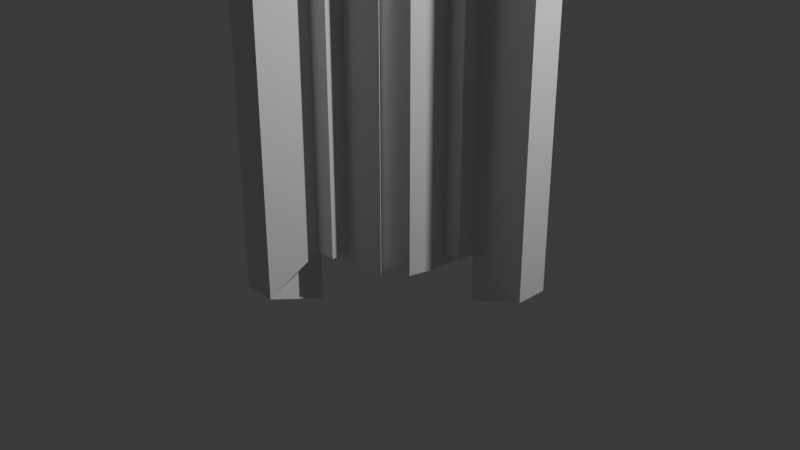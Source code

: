 # Source: someRandom.blend  (saved by Blender 4.1.24; exported with 4.5.12 LTS)
import bpy
from mathutils import Matrix  # noqa: F401  (used for matrix-valued properties, if any)

bpy.ops.wm.read_factory_settings(use_empty=True)
scene = bpy.context.scene
scene.name = 'Scene'

# ---- collections
col_collection = bpy.data.collections.new('Collection'); scene.collection.children.link(col_collection)

# ---- world
world_world = bpy.data.worlds.new('World'); scene.world = world_world
world_world.use_nodes = True; world_world.node_tree.nodes.clear()
_N = world_world.node_tree.nodes; _L = world_world.node_tree.links
n0 = _N.new('ShaderNodeOutputWorld'); n0.name = 'World Output'; n0.location = (300, 300)
n1 = _N.new('ShaderNodeBackground'); n1.name = 'Background'; n1.location = (10, 300)
n1.inputs[0].default_value = (0.05088, 0.05088, 0.05088, 1.0)
_L.new(n1.outputs[0], n0.inputs[0])
n0.is_active_output = True
world_world.color = (0.05088, 0.05088, 0.05088)
world_world.use_sun_shadow = False
world_world.sun_shadow_jitter_overblur = 0.0

# ---- cameras
cam_camera = bpy.data.cameras.new('Camera')
cam_camera.clip_end = 100.0
cam_camera.ortho_scale = 7.314

# ---- lights
light_light = bpy.data.lights.new('Light', 'POINT')
light_light.transmission_factor = 0.0
light_light.energy = 1000.0
light_light.shadow_soft_size = 0.1
light_light.shadow_maximum_resolution = 0.006
light_light.use_absolute_resolution = True

# ---- meshes
me_cube_001 = bpy.data.meshes.new('Cube.001')
me_cube_001.from_pydata([(-0.855, 0.6695, -1.0), (-0.855, 0.6695, 9.174), (-0.6695, 0.855, 9.174), (-0.6695, 0.855, -1.0), (-0.855, -0.6695, 9.174), (-0.855, -0.6695, -1.0), (-0.6695, -0.855, -1.0), (-0.6695, -0.855, 9.174), (-0.3729, -1.0, -0.8795), (-1.0, -0.3729, -0.8795), (-0.7467, -0.9321, -1.0), (-0.9321, -0.7467, -1.0), (-1.0, -0.3729, 9.053), (-0.3729, -1.0, 9.053), (-0.9321, -0.7467, 9.174), (-0.7467, -0.9321, 9.174), (-1.0, 0.3729, -0.8795), (-0.3729, 1.0, -0.8795), (-0.9321, 0.7467, -1.0), (-0.7467, 0.9321, -1.0), (-0.3729, 1.0, 9.053), (-1.0, 0.3729, 9.053), (-0.7467, 0.9321, 9.174), (-0.9321, 0.7467, 9.174), (1.0, -0.3729, -0.8795), (0.3729, -1.0, -0.8795), (0.9321, -0.7467, -1.0), (0.7467, -0.9321, -1.0), (0.3729, -1.0, 9.053), (1.0, -0.3729, 9.053), (0.7467, -0.9321, 9.174), (0.9321, -0.7467, 9.174), (0.3729, 1.0, -0.8795), (1.0, 0.3729, -0.8795), (0.7467, 0.9321, -1.0), (0.9321, 0.7467, -1.0), (1.0, 0.3729, 9.053), (0.3729, 1.0, 9.053), (0.9321, 0.7467, 9.174), (0.7467, 0.9321, 9.174), (0.855, 0.6695, -1.0), (0.855, 0.6695, 9.174), (0.6695, 0.855, 9.174), (0.6695, 0.855, -1.0), (0.6695, -0.855, -1.0), (0.6695, -0.855, 9.174), (0.855, -0.6695, 9.174), (0.855, -0.6695, -1.0), (-0.4934, -1.0, -1.0), (-0.4934, -1.0, 9.174), (-1.0, -0.4934, 9.174), (-1.0, -0.4934, -1.0), (-0.4934, 1.0, 9.174), (-0.4934, 1.0, -1.0), (-1.0, 0.4934, -1.0), (-1.0, 0.4934, 9.174), (1.0, 0.4934, 9.174), (1.0, 0.4934, -1.0), (0.4934, 1.0, -1.0), (0.4934, 1.0, 9.174), (0.4934, -1.0, 9.174), (0.4934, -1.0, -1.0), (1.0, -0.4934, -1.0), (1.0, -0.4934, 9.174), (-0.3729, -1.192, -0.8795), (-0.3729, -1.192, 9.053), (-1.192, -0.3729, 9.053), (-1.192, -0.3729, -0.8795), (-0.3729, 1.192, 9.053), (-0.3729, 1.192, -0.8795), (-1.192, 0.3729, -0.8795), (-1.192, 0.3729, 9.053), (1.192, 0.3729, 9.053), (1.192, 0.3729, -0.8795), (0.3729, 1.192, -0.8795), (0.3729, 1.192, 9.053), (0.3729, -1.192, 9.053), (0.3729, -1.192, -0.8795), (1.192, -0.3729, -0.8795), (1.192, -0.3729, 9.053), (0.0, 1.0, -1.0), (0.0, 1.0, 9.174), (0.0, 1.0, -0.8795), (0.0, 1.0, 9.053), (1.0, 0.0, -1.0), (1.0, 0.0, 9.174), (1.0, 0.0, -0.8795), (1.0, 0.0, 9.053), (0.0, -1.0, -1.0), (0.0, -1.0, 9.174), (0.0, -1.0, -0.8795), (0.0, -1.0, 9.053), (-1.0, 0.0, -1.0), (-1.0, 0.0, 9.174), (-1.0, 0.0, -0.8795), (-1.0, 0.0, 9.053), (-0.1642, 1.192, -0.8795), (0.1642, 1.192, -0.8795), (0.0, 1.027, -0.8795), (0.1642, 1.192, 9.053), (-0.1642, 1.192, 9.053), (0.0, 1.027, 9.053), (1.192, 0.1642, -0.8795), (1.192, -0.1642, -0.8795), (1.027, 0.0, -0.8795), (1.192, -0.1642, 9.053), (1.192, 0.1642, 9.053), (1.027, 0.0, 9.053), (0.1642, -1.192, -0.8795), (-0.1642, -1.192, -0.8795), (0.0, -1.027, -0.8795), (-0.1642, -1.192, 9.053), (0.1642, -1.192, 9.053), (0.0, -1.027, 9.053), (-1.192, -0.1642, -0.8795), (-1.192, 0.1642, -0.8795), (-1.027, 0.0, -0.8795), (-1.192, 0.1642, 9.053), (-1.192, -0.1642, 9.053), (-1.027, 0.0, 9.053), (0.0, 1.027, -1.522), (-0.1642, 1.767, -1.167), (0.1642, 1.767, -1.167), (0.0, 1.027, 9.696), (0.1642, 1.767, 9.341), (-0.1642, 1.767, 9.341), (1.027, 0.0, -1.522), (1.767, 0.1642, -1.167), (1.767, -0.1642, -1.167), (1.027, 0.0, 9.696), (1.767, -0.1642, 9.341), (1.767, 0.1642, 9.341), (0.0, -1.027, -1.522), (0.1642, -1.767, -1.167), (-0.1642, -1.767, -1.167), (0.0, -1.027, 9.696), (-0.1642, -1.767, 9.341), (0.1642, -1.767, 9.341), (-1.027, 0.0, -1.522), (-1.767, -0.1642, -1.167), (-1.767, 0.1642, -1.167), (-1.027, 0.0, 9.696), (-1.767, 0.1642, 9.341), (-1.767, -0.1642, 9.341)], [], [(29, 24, 78, 79), (8, 90, 110, 109, 64), (6, 7, 4, 5), (25, 28, 76, 77), (28, 91, 113, 112, 76), (48, 49, 15, 10), (34, 39, 42, 43), (11, 14, 50, 51), (52, 53, 19, 22), (30, 27, 44, 45), (23, 18, 54, 55), (56, 57, 35, 38), (10, 15, 7, 6), (39, 34, 58, 59), (60, 61, 27, 30), (31, 26, 62, 63), (2, 3, 0, 1), (41, 40, 43, 42), (45, 44, 47, 46), (40, 35, 57, 84, 62, 26, 47, 44, 27, 61, 88, 48, 10, 6, 5, 11, 51, 92, 54, 18, 0, 3, 19, 53, 80, 58, 34, 43), (22, 19, 3, 2), (14, 11, 5, 4), (26, 31, 46, 47), (1, 23, 55, 93, 50, 14, 4, 7, 15, 49, 89, 60, 30, 45, 46, 31, 63, 85, 56, 38, 41, 42, 39, 59, 81, 52, 22, 2), (38, 35, 40, 41), (18, 23, 1, 0), (8, 13, 49, 48), (12, 9, 51, 50), (20, 17, 53, 52), (16, 21, 55, 54), (36, 33, 57, 56), (32, 37, 59, 58), (28, 25, 61, 60), (24, 29, 63, 62), (94, 16, 54, 92), (82, 32, 58, 80), (86, 24, 62, 84), (90, 8, 48, 88), (95, 12, 50, 93), (91, 28, 60, 89), (87, 36, 56, 85), (83, 20, 52, 81), (91, 13, 65, 111, 113), (36, 87, 107, 106, 72), (95, 21, 71, 117, 119), (20, 83, 101, 100, 68), (13, 8, 64, 65), (24, 86, 104, 103, 78), (115, 117, 71, 70), (9, 12, 66, 67), (97, 99, 75, 74), (17, 20, 68, 69), (103, 105, 79, 78), (21, 16, 70, 71), (109, 111, 65, 64), (33, 36, 72, 73), (12, 95, 119, 118, 66), (37, 32, 74, 75), (69, 68, 100, 96), (83, 37, 75, 99, 101), (82, 17, 69, 96, 98), (37, 83, 81, 59), (17, 82, 80, 53), (73, 72, 106, 102), (86, 33, 73, 102, 104), (29, 87, 85, 63), (33, 86, 84, 57), (87, 29, 79, 105, 107), (77, 76, 112, 108), (90, 25, 77, 108, 110), (13, 91, 89, 49), (25, 90, 88, 61), (16, 94, 116, 115, 70), (67, 66, 118, 114), (94, 9, 67, 114, 116), (21, 95, 93, 55), (9, 94, 92, 51), (117, 115, 140, 142), (113, 111, 136, 135), (98, 96, 121, 120), (108, 112, 137, 133), (109, 110, 132, 134), (119, 117, 142, 141), (104, 102, 127, 126), (111, 109, 134, 136), (115, 116, 138, 140), (100, 101, 123, 125), (102, 106, 131, 127), (110, 108, 133, 132), (32, 82, 98, 97, 74), (121, 122, 120), (124, 125, 123), (127, 128, 126), (130, 131, 129), (133, 134, 132), (136, 137, 135), (139, 140, 138), (142, 143, 141), (124, 122, 121, 125), (130, 128, 127, 131), (136, 134, 133, 137), (142, 140, 139, 143), (103, 104, 126, 128), (118, 119, 141, 143), (114, 118, 143, 139), (107, 105, 130, 129), (99, 97, 122, 124), (97, 98, 120, 122), (112, 113, 135, 137), (96, 100, 125, 121), (101, 99, 124, 123), (116, 114, 139, 138), (106, 107, 129, 131), (105, 103, 128, 130)])
_uv = me_cube_001.uv_layers.new(name='UVMap')
_uv.uv.foreach_set('vector', [0.622, 0.6716, 0.378, 0.6716, 0.378, 0.6716, 0.622, 0.6716, 0.378, 0.9216, 0.378, 0.875, 0.378, 0.875, 0.378, 0.8955, 0.378, 0.9216, 0.375, 0.0, 0.625, 0.0, 0.625, 0.03166, 0.375, 0.03166, 0.378, 0.8284, 0.622, 0.8284, 0.622, 0.8284, 0.378, 0.8284, 0.622, 0.8284, 0.622, 0.875, 0.622, 0.875, 0.622, 0.8545, 0.622, 0.8284, 0.375, 0.9367, 0.625, 0.9367, 0.625, 1.0, 0.375, 1.0, 0.375, 0.4683, 0.625, 0.4683, 0.625, 0.4683, 0.375, 0.4683, 0.375, 0.03166, 0.625, 0.03166, 0.625, 0.06332, 0.375, 0.06332, 0.625, 0.3133, 0.375, 0.3133, 0.375, 0.2817, 0.625, 0.2817, 0.625, 0.7817, 0.375, 0.7817, 0.375, 0.7817, 0.625, 0.7817, 0.625, 0.2183, 0.375, 0.2183, 0.375, 0.1867, 0.625, 0.1867, 0.625, 0.5633, 0.375, 0.5633, 0.375, 0.5317, 0.625, 0.5317, 0.375, 1.0, 0.625, 1.0, 0.625, 1.0, 0.375, 1.0, 0.625, 0.4683, 0.375, 0.4683, 0.375, 0.4367, 0.625, 0.4367, 0.625, 0.8133, 0.375, 0.8133, 0.375, 0.7817, 0.625, 0.7817, 0.625, 0.7183, 0.375, 0.7183, 0.375, 0.6867, 0.625, 0.6867, 0.625, 0.2817, 0.375, 0.2817, 0.375, 0.2183, 0.625, 0.2183, 0.625, 0.5317, 0.375, 0.5317, 0.375, 0.4683, 0.625, 0.4683, 0.625, 0.7817, 0.375, 0.7817, 0.375, 0.7183, 0.625, 0.7183, 0.375, 0.5317, 0.375, 0.5317, 0.375, 0.5633, 0.375, 0.625, 0.375, 0.6867, 0.375, 0.7183, 0.375, 0.7183, 0.375, 0.7817, 0.375, 0.7817, 0.375, 0.8133, 0.375, 0.875, 0.375, 0.9367, 0.375, 1.0, 0.375, 1.0, 0.375, 0.03166, 0.375, 0.03166, 0.375, 0.06332, 0.375, 0.125, 0.375, 0.1867, 0.375, 0.2183, 0.375, 0.2183, 0.375, 0.2817, 0.375, 0.2817, 0.375, 0.3133, 0.375, 0.375, 0.375, 0.4367, 0.375, 0.4683, 0.375, 0.4683, 0.625, 0.2817, 0.375, 0.2817, 0.375, 0.2817, 0.625, 0.2817, 0.625, 0.03166, 0.375, 0.03166, 0.375, 0.03166, 0.625, 0.03166, 0.375, 0.7183, 0.625, 0.7183, 0.625, 0.7183, 0.375, 0.7183, 0.625, 0.2183, 0.625, 0.2183, 0.625, 0.1867, 0.625, 0.125, 0.625, 0.06332, 0.625, 0.03166, 0.625, 0.03166, 0.625, 0.0, 0.625, 1.0, 0.625, 0.9367, 0.625, 0.875, 0.625, 0.8133, 0.625, 0.7817, 0.625, 0.7817, 0.625, 0.7183, 0.625, 0.7183, 0.625, 0.6867, 0.625, 0.625, 0.625, 0.5633, 0.625, 0.5317, 0.625, 0.5317, 0.625, 0.4683, 0.625, 0.4683, 0.625, 0.4367, 0.625, 0.375, 0.625, 0.3133, 0.625, 0.2817, 0.625, 0.2817, 0.625, 0.5317, 0.375, 0.5317, 0.375, 0.5317, 0.625, 0.5317, 0.375, 0.2183, 0.625, 0.2183, 0.625, 0.2183, 0.375, 0.2183, 0.378, 0.9216, 0.622, 0.9216, 0.625, 0.9367, 0.375, 0.9367, 0.622, 0.07839, 0.378, 0.07839, 0.375, 0.06332, 0.625, 0.06332, 0.622, 0.3284, 0.378, 0.3284, 0.375, 0.3133, 0.625, 0.3133, 0.378, 0.1716, 0.622, 0.1716, 0.625, 0.1867, 0.375, 0.1867, 0.622, 0.5784, 0.378, 0.5784, 0.375, 0.5633, 0.625, 0.5633, 0.378, 0.4216, 0.622, 0.4216, 0.625, 0.4367, 0.375, 0.4367, 0.622, 0.8284, 0.378, 0.8284, 0.375, 0.8133, 0.625, 0.8133, 0.378, 0.6716, 0.622, 0.6716, 0.625, 0.6867, 0.375, 0.6867, 0.378, 0.125, 0.378, 0.1716, 0.375, 0.1867, 0.375, 0.125, 0.378, 0.375, 0.378, 0.4216, 0.375, 0.4367, 0.375, 0.375, 0.378, 0.625, 0.378, 0.6716, 0.375, 0.6867, 0.375, 0.625, 0.378, 0.875, 0.378, 0.9216, 0.375, 0.9367, 0.375, 0.875, 0.622, 0.125, 0.622, 0.07839, 0.625, 0.06332, 0.625, 0.125, 0.622, 0.875, 0.622, 0.8284, 0.625, 0.8133, 0.625, 0.875, 0.622, 0.625, 0.622, 0.5784, 0.625, 0.5633, 0.625, 0.625, 0.622, 0.375, 0.622, 0.3284, 0.625, 0.3133, 0.625, 0.375, 0.622, 0.875, 0.622, 0.9216, 0.622, 0.9216, 0.622, 0.8955, 0.622, 0.875, 0.622, 0.5784, 0.622, 0.625, 0.622, 0.625, 0.622, 0.6045, 0.622, 0.5784, 0.622, 0.125, 0.622, 0.1716, 0.622, 0.1716, 0.622, 0.1455, 0.622, 0.125, 0.622, 0.3284, 0.622, 0.375, 0.622, 0.375, 0.622, 0.3545, 0.622, 0.3284, 0.622, 0.9216, 0.378, 0.9216, 0.378, 0.9216, 0.622, 0.9216, 0.378, 0.6716, 0.378, 0.625, 0.378, 0.625, 0.378, 0.6455, 0.378, 0.6716, 0.378, 0.1455, 0.622, 0.1455, 0.622, 0.1716, 0.378, 0.1716, 0.378, 0.07839, 0.622, 0.07839, 0.622, 0.07839, 0.378, 0.07839, 0.378, 0.3955, 0.622, 0.3955, 0.622, 0.4216, 0.378, 0.4216, 0.378, 0.3284, 0.622, 0.3284, 0.622, 0.3284, 0.378, 0.3284, 0.378, 0.6455, 0.622, 0.6455, 0.622, 0.6716, 0.378, 0.6716, 0.622, 0.1716, 0.378, 0.1716, 0.378, 0.1716, 0.622, 0.1716, 0.378, 0.8955, 0.622, 0.8955, 0.622, 0.9216, 0.378, 0.9216, 0.378, 0.5784, 0.622, 0.5784, 0.622, 0.5784, 0.378, 0.5784, 0.622, 0.07839, 0.622, 0.125, 0.622, 0.125, 0.622, 0.1045, 0.622, 0.07839, 0.622, 0.4216, 0.378, 0.4216, 0.378, 0.4216, 0.622, 0.4216, 0.378, 0.3284, 0.622, 0.3284, 0.622, 0.3545, 0.378, 0.3545, 0.622, 0.375, 0.622, 0.4216, 0.622, 0.4216, 0.622, 0.3955, 0.622, 0.375, 0.378, 0.375, 0.378, 0.3284, 0.378, 0.3284, 0.378, 0.3545, 0.378, 0.375, 0.622, 0.4216, 0.622, 0.375, 0.625, 0.375, 0.625, 0.4367, 0.378, 0.3284, 0.378, 0.375, 0.375, 0.375, 0.375, 0.3133, 0.378, 0.5784, 0.622, 0.5784, 0.622, 0.6045, 0.378, 0.6045, 0.378, 0.625, 0.378, 0.5784, 0.378, 0.5784, 0.378, 0.6045, 0.378, 0.625, 0.622, 0.6716, 0.622, 0.625, 0.625, 0.625, 0.625, 0.6867, 0.378, 0.5784, 0.378, 0.625, 0.375, 0.625, 0.375, 0.5633, 0.622, 0.625, 0.622, 0.6716, 0.622, 0.6716, 0.622, 0.6455, 0.622, 0.625, 0.378, 0.8284, 0.622, 0.8284, 0.622, 0.8545, 0.378, 0.8545, 0.378, 0.875, 0.378, 0.8284, 0.378, 0.8284, 0.378, 0.8545, 0.378, 0.875, 0.622, 0.9216, 0.622, 0.875, 0.625, 0.875, 0.625, 0.9367, 0.378, 0.8284, 0.378, 0.875, 0.375, 0.875, 0.375, 0.8133, 0.378, 0.1716, 0.378, 0.125, 0.378, 0.125, 0.378, 0.1455, 0.378, 0.1716, 0.378, 0.07839, 0.622, 0.07839, 0.622, 0.1045, 0.378, 0.1045, 0.378, 0.125, 0.378, 0.07839, 0.378, 0.07839, 0.378, 0.1045, 0.378, 0.125, 0.622, 0.1716, 0.622, 0.125, 0.625, 0.125, 0.625, 0.1867, 0.378, 0.07839, 0.378, 0.125, 0.375, 0.125, 0.375, 0.06332, 0.622, 0.1455, 0.378, 0.1455, 0.378, 0.1455, 0.622, 0.1455, 0.622, 0.875, 0.622, 0.8955, 0.622, 0.8955, 0.622, 0.875, 0.378, 0.375, 0.378, 0.3545, 0.378, 0.3545, 0.378, 0.375, 0.378, 0.8545, 0.622, 0.8545, 0.622, 0.8545, 0.378, 0.8545, 0.378, 0.8955, 0.378, 0.875, 0.378, 0.875, 0.378, 0.8955, 0.622, 0.125, 0.622, 0.1455, 0.622, 0.1455, 0.622, 0.125, 0.378, 0.625, 0.378, 0.6045, 0.378, 0.6045, 0.378, 0.625, 0.622, 0.8955, 0.378, 0.8955, 0.378, 0.8955, 0.622, 0.8955, 0.378, 0.1455, 0.378, 0.125, 0.378, 0.125, 0.378, 0.1455, 0.622, 0.3545, 0.622, 0.375, 0.622, 0.375, 0.622, 0.3545, 0.378, 0.6045, 0.622, 0.6045, 0.622, 0.6045, 0.378, 0.6045, 0.378, 0.875, 0.378, 0.8545, 0.378, 0.8545, 0.378, 0.875, 0.378, 0.4216, 0.378, 0.375, 0.378, 0.375, 0.378, 0.3955, 0.378, 0.4216, 0.378, 0.3545, 0.378, 0.3955, 0.378, 0.375, 0.622, 0.3955, 0.622, 0.3545, 0.622, 0.375, 0.378, 0.6045, 0.378, 0.6455, 0.378, 0.625, 0.622, 0.6455, 0.622, 0.6045, 0.622, 0.625, 0.378, 0.8545, 0.378, 0.8955, 0.378, 0.875, 0.622, 0.8955, 0.622, 0.8545, 0.622, 0.875, 0.378, 0.1045, 0.378, 0.1455, 0.378, 0.125, 0.622, 0.1455, 0.622, 0.1045, 0.622, 0.125, 0.622, 0.3955, 0.378, 0.3955, 0.378, 0.3545, 0.622, 0.3545, 0.622, 0.6455, 0.378, 0.6455, 0.378, 0.6045, 0.622, 0.6045, 0.622, 0.8955, 0.378, 0.8955, 0.378, 0.8545, 0.622, 0.8545, 0.622, 0.1455, 0.378, 0.1455, 0.378, 0.1045, 0.622, 0.1045, 0.378, 0.6455, 0.378, 0.625, 0.378, 0.625, 0.378, 0.6455, 0.622, 0.1045, 0.622, 0.125, 0.622, 0.125, 0.622, 0.1045, 0.378, 0.1045, 0.622, 0.1045, 0.622, 0.1045, 0.378, 0.1045, 0.622, 0.625, 0.622, 0.6455, 0.622, 0.6455, 0.622, 0.625, 0.622, 0.3955, 0.378, 0.3955, 0.378, 0.3955, 0.622, 0.3955, 0.378, 0.3955, 0.378, 0.375, 0.378, 0.375, 0.378, 0.3955, 0.622, 0.8545, 0.622, 0.875, 0.622, 0.875, 0.622, 0.8545, 0.378, 0.3545, 0.622, 0.3545, 0.622, 0.3545, 0.378, 0.3545, 0.622, 0.375, 0.622, 0.3955, 0.622, 0.3955, 0.622, 0.375, 0.378, 0.125, 0.378, 0.1045, 0.378, 0.1045, 0.378, 0.125, 0.622, 0.6045, 0.622, 0.625, 0.622, 0.625, 0.622, 0.6045, 0.622, 0.6455, 0.378, 0.6455, 0.378, 0.6455, 0.622, 0.6455])
me_cube_001.update()

# ---- objects
ob_light = bpy.data.objects.new('Light', light_light)
ob_camera = bpy.data.objects.new('Camera', cam_camera)
ob_cube = bpy.data.objects.new('Cube', me_cube_001)

# ---- transforms, parenting, visibility, modifiers, constraints
ob_light.location = (4.076, 1.005, 5.904)
ob_light.rotation_euler = (0.6503, 0.05522, 1.866)
ob_light.lock_rotations_4d = False
ob_light.empty_display_type = 'ARROWS'
ob_light.color = (0.0, 0.0, 0.0, 0.0)
ob_light.lineart.crease_threshold = 0.0
ob_camera.location = (7.359, -6.926, 4.958)
ob_camera.rotation_euler = (1.109, 0.0, 0.8149)
ob_camera.lock_rotations_4d = False
ob_camera.empty_display_type = 'ARROWS'
ob_camera.color = (0.0, 0.0, 0.0, 0.0)
ob_camera.display_type = 'WIRE'
ob_camera.lineart.crease_threshold = 0.0
ob_cube.location = (0.0, 0.0, 1.0)

# ---- collection membership
col_collection.objects.link(ob_light)
col_collection.objects.link(ob_camera)
col_collection.objects.link(ob_cube)

# ---- scene / render settings (as saved in the file)
scene.camera = ob_camera
scene.frame_start = 1; scene.frame_end = 250; scene.frame_set(1)
scene.render.engine = 'BLENDER_EEVEE_NEXT'
scene.cycles.sampling_pattern = 'TABULATED_SOBOL'
scene.eevee.ray_tracing_options.trace_max_roughness = 0.0
bpy.context.view_layer.update()
